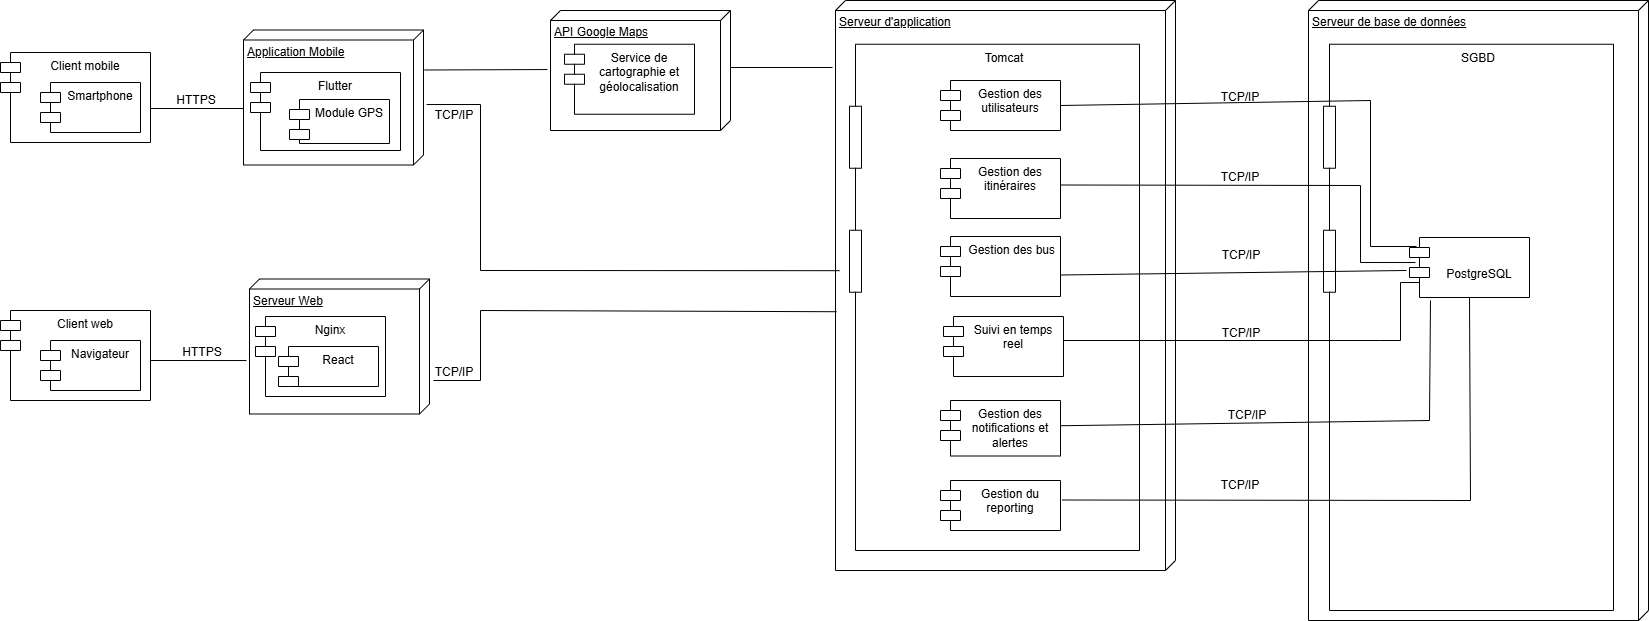

The diagram above was exported from draw.io. Its source (the exported page's mxGraphModel, read from the mxfile embedded in the PNG):
<mxGraphModel dx="2253" dy="751" grid="1" gridSize="10" guides="1" tooltips="1" connect="1" arrows="1" fold="1" page="1" pageScale="1" pageWidth="827" pageHeight="1169" math="0" shadow="0">
  <root>
    <mxCell id="0" />
    <mxCell id="1" parent="0" />
    <mxCell id="eZvEeZgXSFqgPnb9j7To-3" value="" style="group" parent="1" vertex="1" connectable="0">
      <mxGeometry x="-150" y="92" width="150" height="90" as="geometry" />
    </mxCell>
    <mxCell id="eZvEeZgXSFqgPnb9j7To-1" value="Client mobile" style="shape=module;align=left;spacingLeft=20;align=center;verticalAlign=top;whiteSpace=wrap;html=1;" parent="eZvEeZgXSFqgPnb9j7To-3" vertex="1">
      <mxGeometry width="150" height="90" as="geometry" />
    </mxCell>
    <mxCell id="eZvEeZgXSFqgPnb9j7To-2" value="Smartphone" style="shape=module;align=left;spacingLeft=20;align=center;verticalAlign=top;whiteSpace=wrap;html=1;" parent="eZvEeZgXSFqgPnb9j7To-3" vertex="1">
      <mxGeometry x="40" y="30" width="100" height="50" as="geometry" />
    </mxCell>
    <mxCell id="eZvEeZgXSFqgPnb9j7To-9" value="Application Mobile" style="verticalAlign=top;align=left;spacingTop=8;spacingLeft=2;spacingRight=12;shape=cube;size=10;direction=south;fontStyle=4;html=1;whiteSpace=wrap;" parent="1" vertex="1">
      <mxGeometry x="93" y="69.5" width="180" height="135" as="geometry" />
    </mxCell>
    <mxCell id="eZvEeZgXSFqgPnb9j7To-6" value="Flutter" style="shape=module;align=left;spacingLeft=20;align=center;verticalAlign=top;whiteSpace=wrap;html=1;" parent="1" vertex="1">
      <mxGeometry x="100" y="112" width="150" height="78" as="geometry" />
    </mxCell>
    <mxCell id="eZvEeZgXSFqgPnb9j7To-12" value="Serveur d'application" style="verticalAlign=top;align=left;spacingTop=8;spacingLeft=2;spacingRight=12;shape=cube;size=10;direction=south;fontStyle=4;html=1;whiteSpace=wrap;" parent="1" vertex="1">
      <mxGeometry x="685" y="40" width="340" height="570" as="geometry" />
    </mxCell>
    <mxCell id="eZvEeZgXSFqgPnb9j7To-20" value="Tomcat" style="shape=module;align=left;spacingLeft=20;align=center;verticalAlign=top;whiteSpace=wrap;html=1;jettyWidth=12;jettyHeight=62;" parent="1" vertex="1">
      <mxGeometry x="699" y="83.75" width="290" height="506.25" as="geometry" />
    </mxCell>
    <mxCell id="eZvEeZgXSFqgPnb9j7To-14" value="Gestion des notifications et alertes" style="shape=module;align=left;spacingLeft=20;align=center;verticalAlign=top;whiteSpace=wrap;html=1;" parent="1" vertex="1">
      <mxGeometry x="790" y="440" width="120" height="55.5" as="geometry" />
    </mxCell>
    <mxCell id="eZvEeZgXSFqgPnb9j7To-15" value="Suivi en temps reel" style="shape=module;align=left;spacingLeft=20;align=center;verticalAlign=top;whiteSpace=wrap;html=1;" parent="1" vertex="1">
      <mxGeometry x="793" y="356" width="120" height="60" as="geometry" />
    </mxCell>
    <mxCell id="eZvEeZgXSFqgPnb9j7To-16" value=" Gestion des itinéraires" style="shape=module;align=left;spacingLeft=20;align=center;verticalAlign=top;whiteSpace=wrap;html=1;" parent="1" vertex="1">
      <mxGeometry x="790" y="198" width="120" height="60" as="geometry" />
    </mxCell>
    <mxCell id="eZvEeZgXSFqgPnb9j7To-17" value="Gestion des utilisateurs" style="shape=module;align=left;spacingLeft=20;align=center;verticalAlign=top;whiteSpace=wrap;html=1;" parent="1" vertex="1">
      <mxGeometry x="790" y="120" width="120" height="50" as="geometry" />
    </mxCell>
    <mxCell id="eZvEeZgXSFqgPnb9j7To-13" value="&amp;nbsp;Gestion des bus" style="shape=module;align=left;spacingLeft=20;align=center;verticalAlign=top;whiteSpace=wrap;html=1;" parent="1" vertex="1">
      <mxGeometry x="790" y="276" width="120" height="60" as="geometry" />
    </mxCell>
    <mxCell id="eZvEeZgXSFqgPnb9j7To-21" value="Gestion du reporting" style="shape=module;align=left;spacingLeft=20;align=center;verticalAlign=top;whiteSpace=wrap;html=1;" parent="1" vertex="1">
      <mxGeometry x="790" y="520" width="120" height="50" as="geometry" />
    </mxCell>
    <mxCell id="eZvEeZgXSFqgPnb9j7To-31" value="" style="group" parent="1" vertex="1" connectable="0">
      <mxGeometry x="1158" y="40" width="340" height="620" as="geometry" />
    </mxCell>
    <mxCell id="eZvEeZgXSFqgPnb9j7To-22" value="Serveur de base de données" style="verticalAlign=top;align=left;spacingTop=8;spacingLeft=2;spacingRight=12;shape=cube;size=10;direction=south;fontStyle=4;html=1;whiteSpace=wrap;" parent="eZvEeZgXSFqgPnb9j7To-31" vertex="1">
      <mxGeometry width="340" height="620" as="geometry" />
    </mxCell>
    <mxCell id="eZvEeZgXSFqgPnb9j7To-23" value="SGBD" style="shape=module;align=left;spacingLeft=20;align=center;verticalAlign=top;whiteSpace=wrap;html=1;jettyWidth=12;jettyHeight=62;" parent="eZvEeZgXSFqgPnb9j7To-31" vertex="1">
      <mxGeometry x="15" y="43.75" width="290" height="566.25" as="geometry" />
    </mxCell>
    <mxCell id="eZvEeZgXSFqgPnb9j7To-29" value="&lt;h2 style=&quot;box-sizing: border-box; margin: 1em 0px; line-height: 1.2;&quot;&gt;&lt;font style=&quot;font-size: 12px; color: rgb(0, 0, 0); font-weight: normal;&quot; face=&quot;Helvetica&quot;&gt;PostgreSQL&lt;/font&gt;&lt;/h2&gt;" style="shape=module;align=left;spacingLeft=20;align=center;verticalAlign=top;whiteSpace=wrap;html=1;" parent="eZvEeZgXSFqgPnb9j7To-31" vertex="1">
      <mxGeometry x="101" y="237" width="120" height="60" as="geometry" />
    </mxCell>
    <mxCell id="eZvEeZgXSFqgPnb9j7To-34" value="" style="endArrow=none;html=1;rounded=0;exitX=1;exitY=0.5;exitDx=0;exitDy=0;entryX=0.05;entryY=0.417;entryDx=0;entryDy=0;entryPerimeter=0;" parent="eZvEeZgXSFqgPnb9j7To-31" target="eZvEeZgXSFqgPnb9j7To-29" edge="1">
      <mxGeometry width="50" height="50" relative="1" as="geometry">
        <mxPoint x="-247" y="184.5" as="sourcePoint" />
        <mxPoint x="113" y="184.5" as="targetPoint" />
        <Array as="points">
          <mxPoint x="52" y="185" />
          <mxPoint x="52" y="262" />
        </Array>
      </mxGeometry>
    </mxCell>
    <mxCell id="eZvEeZgXSFqgPnb9j7To-35" value="" style="endArrow=none;html=1;rounded=0;exitX=1;exitY=0.5;exitDx=0;exitDy=0;entryX=-0.025;entryY=0.433;entryDx=0;entryDy=0;entryPerimeter=0;" parent="eZvEeZgXSFqgPnb9j7To-31" edge="1">
      <mxGeometry width="50" height="50" relative="1" as="geometry">
        <mxPoint x="-248" y="274.5" as="sourcePoint" />
        <mxPoint x="98" y="269.98" as="targetPoint" />
      </mxGeometry>
    </mxCell>
    <mxCell id="eZvEeZgXSFqgPnb9j7To-33" value="" style="endArrow=none;html=1;rounded=0;exitX=1;exitY=0.5;exitDx=0;exitDy=0;entryX=0.058;entryY=0.15;entryDx=0;entryDy=0;entryPerimeter=0;" parent="1" source="eZvEeZgXSFqgPnb9j7To-17" target="eZvEeZgXSFqgPnb9j7To-29" edge="1">
      <mxGeometry width="50" height="50" relative="1" as="geometry">
        <mxPoint x="1100" y="198" as="sourcePoint" />
        <mxPoint x="1270" y="300" as="targetPoint" />
        <Array as="points">
          <mxPoint x="1220" y="140" />
          <mxPoint x="1220" y="286" />
        </Array>
      </mxGeometry>
    </mxCell>
    <mxCell id="eZvEeZgXSFqgPnb9j7To-36" value="" style="endArrow=none;html=1;rounded=0;exitX=1;exitY=0.5;exitDx=0;exitDy=0;entryX=0;entryY=0.75;entryDx=10;entryDy=0;entryPerimeter=0;" parent="1" target="eZvEeZgXSFqgPnb9j7To-29" edge="1">
      <mxGeometry width="50" height="50" relative="1" as="geometry">
        <mxPoint x="913" y="380" as="sourcePoint" />
        <mxPoint x="1273" y="380" as="targetPoint" />
        <Array as="points">
          <mxPoint x="1230" y="380" />
          <mxPoint x="1250" y="380" />
          <mxPoint x="1250" y="322" />
        </Array>
      </mxGeometry>
    </mxCell>
    <mxCell id="eZvEeZgXSFqgPnb9j7To-37" value="" style="endArrow=none;html=1;rounded=0;exitX=1;exitY=0.5;exitDx=0;exitDy=0;" parent="1" edge="1">
      <mxGeometry width="50" height="50" relative="1" as="geometry">
        <mxPoint x="910" y="465.25" as="sourcePoint" />
        <mxPoint x="1280" y="340" as="targetPoint" />
        <Array as="points">
          <mxPoint x="1279" y="460" />
        </Array>
      </mxGeometry>
    </mxCell>
    <mxCell id="eZvEeZgXSFqgPnb9j7To-38" value="" style="endArrow=none;html=1;rounded=0;exitX=1;exitY=0.5;exitDx=0;exitDy=0;entryX=0.5;entryY=1;entryDx=0;entryDy=0;" parent="1" target="eZvEeZgXSFqgPnb9j7To-29" edge="1">
      <mxGeometry width="50" height="50" relative="1" as="geometry">
        <mxPoint x="912" y="539.5" as="sourcePoint" />
        <mxPoint x="1272" y="539.5" as="targetPoint" />
        <Array as="points">
          <mxPoint x="1320" y="540" />
        </Array>
      </mxGeometry>
    </mxCell>
    <mxCell id="eZvEeZgXSFqgPnb9j7To-40" value="TCP/IP" style="text;html=1;whiteSpace=wrap;strokeColor=none;fillColor=none;align=center;verticalAlign=middle;rounded=0;" parent="1" vertex="1">
      <mxGeometry x="1060" y="122" width="60" height="30" as="geometry" />
    </mxCell>
    <mxCell id="eZvEeZgXSFqgPnb9j7To-41" value="TCP/IP" style="text;html=1;whiteSpace=wrap;strokeColor=none;fillColor=none;align=center;verticalAlign=middle;rounded=0;" parent="1" vertex="1">
      <mxGeometry x="1060" y="202" width="60" height="30" as="geometry" />
    </mxCell>
    <mxCell id="eZvEeZgXSFqgPnb9j7To-43" value="TCP/IP" style="text;html=1;whiteSpace=wrap;strokeColor=none;fillColor=none;align=center;verticalAlign=middle;rounded=0;" parent="1" vertex="1">
      <mxGeometry x="1061" y="280" width="60" height="30" as="geometry" />
    </mxCell>
    <mxCell id="eZvEeZgXSFqgPnb9j7To-45" value="TCP/IP" style="text;html=1;whiteSpace=wrap;strokeColor=none;fillColor=none;align=center;verticalAlign=middle;rounded=0;" parent="1" vertex="1">
      <mxGeometry x="1061" y="358" width="60" height="30" as="geometry" />
    </mxCell>
    <mxCell id="eZvEeZgXSFqgPnb9j7To-46" value="TCP/IP" style="text;html=1;whiteSpace=wrap;strokeColor=none;fillColor=none;align=center;verticalAlign=middle;rounded=0;" parent="1" vertex="1">
      <mxGeometry x="1067" y="440" width="60" height="30" as="geometry" />
    </mxCell>
    <mxCell id="eZvEeZgXSFqgPnb9j7To-47" value="TCP/IP" style="text;html=1;whiteSpace=wrap;strokeColor=none;fillColor=none;align=center;verticalAlign=middle;rounded=0;" parent="1" vertex="1">
      <mxGeometry x="1060" y="510" width="60" height="30" as="geometry" />
    </mxCell>
    <mxCell id="eZvEeZgXSFqgPnb9j7To-55" value="" style="endArrow=none;html=1;rounded=0;exitX=0.552;exitY=-0.017;exitDx=0;exitDy=0;exitPerimeter=0;entryX=0.474;entryY=0.988;entryDx=0;entryDy=0;entryPerimeter=0;" parent="1" source="eZvEeZgXSFqgPnb9j7To-9" edge="1" target="eZvEeZgXSFqgPnb9j7To-12">
      <mxGeometry width="50" height="50" relative="1" as="geometry">
        <mxPoint x="340" y="150" as="sourcePoint" />
        <mxPoint x="380" y="310" as="targetPoint" />
        <Array as="points">
          <mxPoint x="330" y="144" />
          <mxPoint x="330" y="310" />
        </Array>
      </mxGeometry>
    </mxCell>
    <mxCell id="EJMoRDEsW3ftVpYvkr-5-1" value="TCP/IP" style="text;html=1;whiteSpace=wrap;strokeColor=none;fillColor=none;align=center;verticalAlign=middle;rounded=0;" parent="1" vertex="1">
      <mxGeometry x="274" y="140" width="60" height="30" as="geometry" />
    </mxCell>
    <mxCell id="EJMoRDEsW3ftVpYvkr-5-2" value="Serveur Web" style="verticalAlign=top;align=left;spacingTop=8;spacingLeft=2;spacingRight=12;shape=cube;size=10;direction=south;fontStyle=4;html=1;whiteSpace=wrap;" parent="1" vertex="1">
      <mxGeometry x="99" y="318.5" width="180" height="135" as="geometry" />
    </mxCell>
    <mxCell id="EJMoRDEsW3ftVpYvkr-5-3" value="" style="endArrow=none;html=1;rounded=0;exitX=0.752;exitY=-0.022;exitDx=0;exitDy=0;exitPerimeter=0;entryX=0.546;entryY=0.997;entryDx=0;entryDy=0;entryPerimeter=0;" parent="1" source="EJMoRDEsW3ftVpYvkr-5-2" edge="1" target="eZvEeZgXSFqgPnb9j7To-12">
      <mxGeometry width="50" height="50" relative="1" as="geometry">
        <mxPoint x="400" y="380" as="sourcePoint" />
        <mxPoint x="380" y="350" as="targetPoint" />
        <Array as="points">
          <mxPoint x="330" y="420" />
          <mxPoint x="330" y="350" />
        </Array>
      </mxGeometry>
    </mxCell>
    <mxCell id="EJMoRDEsW3ftVpYvkr-5-4" value="TCP/IP" style="text;html=1;whiteSpace=wrap;strokeColor=none;fillColor=none;align=center;verticalAlign=middle;rounded=0;" parent="1" vertex="1">
      <mxGeometry x="274" y="397" width="60" height="30" as="geometry" />
    </mxCell>
    <mxCell id="EJMoRDEsW3ftVpYvkr-5-5" value="Nginx" style="shape=module;align=left;spacingLeft=20;align=center;verticalAlign=top;whiteSpace=wrap;html=1;" parent="1" vertex="1">
      <mxGeometry x="105" y="356" width="130" height="80" as="geometry" />
    </mxCell>
    <mxCell id="EJMoRDEsW3ftVpYvkr-5-6" value="React" style="shape=module;align=left;spacingLeft=20;align=center;verticalAlign=top;whiteSpace=wrap;html=1;" parent="1" vertex="1">
      <mxGeometry x="128" y="386" width="100" height="40" as="geometry" />
    </mxCell>
    <mxCell id="EJMoRDEsW3ftVpYvkr-5-8" value="" style="group" parent="1" vertex="1" connectable="0">
      <mxGeometry x="-150" y="350" width="150" height="90" as="geometry" />
    </mxCell>
    <mxCell id="EJMoRDEsW3ftVpYvkr-5-9" value="Client web" style="shape=module;align=left;spacingLeft=20;align=center;verticalAlign=top;whiteSpace=wrap;html=1;" parent="EJMoRDEsW3ftVpYvkr-5-8" vertex="1">
      <mxGeometry width="150" height="90" as="geometry" />
    </mxCell>
    <mxCell id="EJMoRDEsW3ftVpYvkr-5-10" value="Navigateur" style="shape=module;align=left;spacingLeft=20;align=center;verticalAlign=top;whiteSpace=wrap;html=1;" parent="EJMoRDEsW3ftVpYvkr-5-8" vertex="1">
      <mxGeometry x="40" y="30" width="100" height="50" as="geometry" />
    </mxCell>
    <mxCell id="EJMoRDEsW3ftVpYvkr-5-11" value="" style="endArrow=none;html=1;rounded=0;entryX=0.604;entryY=1.017;entryDx=0;entryDy=0;entryPerimeter=0;" parent="1" target="EJMoRDEsW3ftVpYvkr-5-2" edge="1">
      <mxGeometry width="50" height="50" relative="1" as="geometry">
        <mxPoint y="400" as="sourcePoint" />
        <mxPoint x="50" y="347" as="targetPoint" />
      </mxGeometry>
    </mxCell>
    <mxCell id="EJMoRDEsW3ftVpYvkr-5-13" value="" style="endArrow=none;html=1;rounded=0;exitX=1;exitY=0.622;exitDx=0;exitDy=0;exitPerimeter=0;" parent="1" source="eZvEeZgXSFqgPnb9j7To-1" edge="1">
      <mxGeometry width="50" height="50" relative="1" as="geometry">
        <mxPoint x="43" y="198" as="sourcePoint" />
        <mxPoint x="93" y="148" as="targetPoint" />
      </mxGeometry>
    </mxCell>
    <mxCell id="EJMoRDEsW3ftVpYvkr-5-14" value="HTTPS" style="text;html=1;whiteSpace=wrap;strokeColor=none;fillColor=none;align=center;verticalAlign=middle;rounded=0;" parent="1" vertex="1">
      <mxGeometry x="16" y="125" width="60" height="30" as="geometry" />
    </mxCell>
    <mxCell id="EJMoRDEsW3ftVpYvkr-5-15" value="HTTPS" style="text;html=1;whiteSpace=wrap;strokeColor=none;fillColor=none;align=center;verticalAlign=middle;rounded=0;" parent="1" vertex="1">
      <mxGeometry x="22" y="377" width="60" height="30" as="geometry" />
    </mxCell>
    <mxCell id="EJMoRDEsW3ftVpYvkr-5-16" value="Module GPS" style="shape=module;align=left;spacingLeft=20;align=center;verticalAlign=top;whiteSpace=wrap;html=1;" parent="1" vertex="1">
      <mxGeometry x="139" y="139" width="100" height="44" as="geometry" />
    </mxCell>
    <mxCell id="EJMoRDEsW3ftVpYvkr-5-17" value="API Google Maps" style="verticalAlign=top;align=left;spacingTop=8;spacingLeft=2;spacingRight=12;shape=cube;size=10;direction=south;fontStyle=4;html=1;whiteSpace=wrap;" parent="1" vertex="1">
      <mxGeometry x="400" y="50" width="180" height="120" as="geometry" />
    </mxCell>
    <mxCell id="EJMoRDEsW3ftVpYvkr-5-18" value="Service de cartographie et géolocalisation" style="shape=module;align=left;spacingLeft=20;align=center;verticalAlign=top;whiteSpace=wrap;html=1;" parent="1" vertex="1">
      <mxGeometry x="414" y="83.75" width="130" height="70" as="geometry" />
    </mxCell>
    <mxCell id="EJMoRDEsW3ftVpYvkr-5-22" value="" style="endArrow=none;html=1;rounded=0;" parent="1" edge="1">
      <mxGeometry width="50" height="50" relative="1" as="geometry">
        <mxPoint x="580" y="107" as="sourcePoint" />
        <mxPoint x="682" y="107" as="targetPoint" />
      </mxGeometry>
    </mxCell>
    <mxCell id="EJMoRDEsW3ftVpYvkr-5-24" value="" style="endArrow=none;html=1;rounded=0;entryX=0.492;entryY=1.017;entryDx=0;entryDy=0;entryPerimeter=0;" parent="1" target="EJMoRDEsW3ftVpYvkr-5-17" edge="1">
      <mxGeometry width="50" height="50" relative="1" as="geometry">
        <mxPoint x="274" y="109.5" as="sourcePoint" />
        <mxPoint x="376" y="109.5" as="targetPoint" />
      </mxGeometry>
    </mxCell>
  </root>
</mxGraphModel>